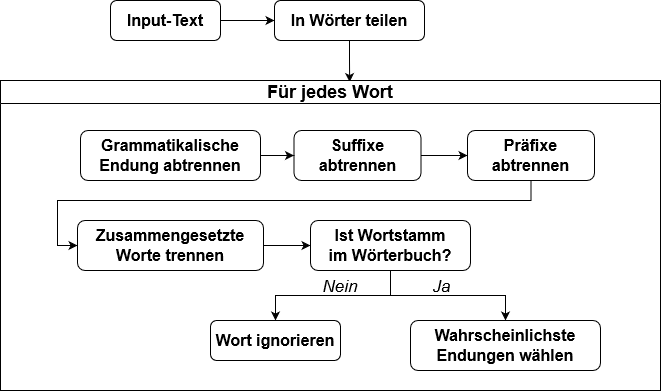

The diagram above was exported from draw.io. Its source (the exported page's mxGraphModel, read from the mxfile embedded in the PNG):
<mxGraphModel dx="1195" dy="628" grid="1" gridSize="10" guides="1" tooltips="1" connect="1" arrows="1" fold="1" page="1" pageScale="1" pageWidth="827" pageHeight="1169" math="0" shadow="0">
  <root>
    <mxCell id="0" />
    <mxCell id="1" parent="0" />
    <mxCell id="p2Vx2gixZMr4yB2hzw1--5" style="edgeStyle=orthogonalEdgeStyle;rounded=0;orthogonalLoop=1;jettySize=auto;html=1;fontSize=18;" edge="1" parent="1" source="p2Vx2gixZMr4yB2hzw1--1" target="p2Vx2gixZMr4yB2hzw1--2">
      <mxGeometry relative="1" as="geometry" />
    </mxCell>
    <mxCell id="p2Vx2gixZMr4yB2hzw1--1" value="&lt;font style=&quot;font-size: 16px;&quot;&gt;&lt;b&gt;&lt;font style=&quot;font-size: 16px;&quot;&gt;Input-Text&lt;/font&gt;&lt;/b&gt;&lt;/font&gt;" style="rounded=1;whiteSpace=wrap;html=1;" vertex="1" parent="1">
      <mxGeometry x="170" y="90" width="110" height="40" as="geometry" />
    </mxCell>
    <mxCell id="p2Vx2gixZMr4yB2hzw1--20" style="edgeStyle=orthogonalEdgeStyle;rounded=0;orthogonalLoop=1;jettySize=auto;html=1;fontSize=18;entryX=0.529;entryY=0.005;entryDx=0;entryDy=0;entryPerimeter=0;" edge="1" parent="1" source="p2Vx2gixZMr4yB2hzw1--2" target="p2Vx2gixZMr4yB2hzw1--4">
      <mxGeometry relative="1" as="geometry" />
    </mxCell>
    <mxCell id="p2Vx2gixZMr4yB2hzw1--2" value="&lt;font style=&quot;font-size: 16px;&quot;&gt;&lt;font style=&quot;font-size: 16px;&quot;&gt;&lt;b&gt;In Wörter teilen&lt;/b&gt;&lt;/font&gt;&lt;br&gt;&lt;/font&gt;" style="rounded=1;whiteSpace=wrap;html=1;" vertex="1" parent="1">
      <mxGeometry x="334" y="90" width="150" height="40" as="geometry" />
    </mxCell>
    <mxCell id="p2Vx2gixZMr4yB2hzw1--4" value="Für jedes Wort" style="swimlane;whiteSpace=wrap;html=1;fontSize=18;" vertex="1" parent="1">
      <mxGeometry x="60" y="170" width="660" height="310" as="geometry" />
    </mxCell>
    <mxCell id="p2Vx2gixZMr4yB2hzw1--16" style="edgeStyle=none;rounded=0;orthogonalLoop=1;jettySize=auto;html=1;entryX=0;entryY=0.5;entryDx=0;entryDy=0;fontSize=18;" edge="1" parent="p2Vx2gixZMr4yB2hzw1--4" source="p2Vx2gixZMr4yB2hzw1--8" target="p2Vx2gixZMr4yB2hzw1--9">
      <mxGeometry relative="1" as="geometry" />
    </mxCell>
    <mxCell id="p2Vx2gixZMr4yB2hzw1--8" value="&lt;b style=&quot;font-size: 16px;&quot;&gt;&lt;font style=&quot;font-size: 16px;&quot;&gt;&lt;font style=&quot;font-size: 16px;&quot;&gt;Suffixe abtrennen&lt;/font&gt;&lt;br&gt;&lt;/font&gt;&lt;/b&gt;" style="rounded=1;whiteSpace=wrap;html=1;" vertex="1" parent="p2Vx2gixZMr4yB2hzw1--4">
      <mxGeometry x="293.5" y="50" width="127" height="50" as="geometry" />
    </mxCell>
    <mxCell id="p2Vx2gixZMr4yB2hzw1--26" style="edgeStyle=orthogonalEdgeStyle;rounded=0;orthogonalLoop=1;jettySize=auto;html=1;entryX=0;entryY=0.5;entryDx=0;entryDy=0;fontSize=18;" edge="1" parent="p2Vx2gixZMr4yB2hzw1--4" source="p2Vx2gixZMr4yB2hzw1--9" target="p2Vx2gixZMr4yB2hzw1--11">
      <mxGeometry relative="1" as="geometry">
        <Array as="points">
          <mxPoint x="531" y="120" />
          <mxPoint x="57" y="120" />
          <mxPoint x="57" y="165" />
        </Array>
      </mxGeometry>
    </mxCell>
    <mxCell id="p2Vx2gixZMr4yB2hzw1--9" value="&lt;b style=&quot;font-size: 16px;&quot;&gt;&lt;font style=&quot;font-size: 16px;&quot;&gt;&lt;font style=&quot;font-size: 16px;&quot;&gt;Präfixe abtrennen&lt;/font&gt;&lt;br&gt;&lt;/font&gt;&lt;/b&gt;" style="rounded=1;whiteSpace=wrap;html=1;" vertex="1" parent="p2Vx2gixZMr4yB2hzw1--4">
      <mxGeometry x="467" y="50" width="127" height="50" as="geometry" />
    </mxCell>
    <mxCell id="p2Vx2gixZMr4yB2hzw1--15" style="edgeStyle=none;rounded=0;orthogonalLoop=1;jettySize=auto;html=1;entryX=0;entryY=0.5;entryDx=0;entryDy=0;fontSize=18;" edge="1" parent="p2Vx2gixZMr4yB2hzw1--4" source="p2Vx2gixZMr4yB2hzw1--10" target="p2Vx2gixZMr4yB2hzw1--8">
      <mxGeometry relative="1" as="geometry" />
    </mxCell>
    <mxCell id="p2Vx2gixZMr4yB2hzw1--10" value="&lt;b style=&quot;font-size: 16px;&quot;&gt;&lt;font style=&quot;font-size: 16px;&quot;&gt;&lt;font style=&quot;font-size: 16px;&quot;&gt;Grammatikalische Endung abtrennen&lt;/font&gt;&lt;br&gt;&lt;/font&gt;&lt;/b&gt;" style="rounded=1;whiteSpace=wrap;html=1;" vertex="1" parent="p2Vx2gixZMr4yB2hzw1--4">
      <mxGeometry x="80" y="50" width="180" height="50" as="geometry" />
    </mxCell>
    <mxCell id="p2Vx2gixZMr4yB2hzw1--18" style="edgeStyle=orthogonalEdgeStyle;rounded=0;orthogonalLoop=1;jettySize=auto;html=1;fontSize=18;" edge="1" parent="p2Vx2gixZMr4yB2hzw1--4" source="p2Vx2gixZMr4yB2hzw1--11" target="p2Vx2gixZMr4yB2hzw1--13">
      <mxGeometry relative="1" as="geometry" />
    </mxCell>
    <mxCell id="p2Vx2gixZMr4yB2hzw1--11" value="&lt;b style=&quot;font-size: 16px;&quot;&gt;&lt;font style=&quot;font-size: 16px;&quot;&gt;&lt;font style=&quot;font-size: 16px;&quot;&gt;Zusammengesetzte Worte trennen&lt;/font&gt;&lt;br&gt;&lt;/font&gt;&lt;/b&gt;" style="rounded=1;whiteSpace=wrap;html=1;" vertex="1" parent="p2Vx2gixZMr4yB2hzw1--4">
      <mxGeometry x="77" y="140" width="186" height="50" as="geometry" />
    </mxCell>
    <mxCell id="p2Vx2gixZMr4yB2hzw1--19" style="edgeStyle=orthogonalEdgeStyle;rounded=0;orthogonalLoop=1;jettySize=auto;html=1;fontSize=18;" edge="1" parent="p2Vx2gixZMr4yB2hzw1--4" source="p2Vx2gixZMr4yB2hzw1--13" target="p2Vx2gixZMr4yB2hzw1--14">
      <mxGeometry relative="1" as="geometry" />
    </mxCell>
    <mxCell id="p2Vx2gixZMr4yB2hzw1--22" style="edgeStyle=orthogonalEdgeStyle;rounded=0;orthogonalLoop=1;jettySize=auto;html=1;fontSize=18;" edge="1" parent="p2Vx2gixZMr4yB2hzw1--4" source="p2Vx2gixZMr4yB2hzw1--13" target="p2Vx2gixZMr4yB2hzw1--21">
      <mxGeometry relative="1" as="geometry" />
    </mxCell>
    <mxCell id="p2Vx2gixZMr4yB2hzw1--13" value="&lt;div style=&quot;font-size: 16px;&quot;&gt;&lt;font style=&quot;font-size: 16px;&quot;&gt;&lt;b&gt;&lt;font style=&quot;font-size: 16px;&quot;&gt;Ist Wortstamm&lt;/font&gt;&lt;/b&gt;&lt;/font&gt;&lt;/div&gt;&lt;div style=&quot;font-size: 16px;&quot;&gt;&lt;font style=&quot;font-size: 16px;&quot;&gt;&lt;b&gt;&lt;font style=&quot;font-size: 16px;&quot;&gt;im Wörterbuch?&lt;/font&gt;&lt;/b&gt;&lt;/font&gt;&lt;/div&gt;" style="rounded=1;whiteSpace=wrap;html=1;" vertex="1" parent="p2Vx2gixZMr4yB2hzw1--4">
      <mxGeometry x="310" y="140" width="160" height="50" as="geometry" />
    </mxCell>
    <mxCell id="p2Vx2gixZMr4yB2hzw1--14" value="&lt;div style=&quot;font-size: 16px;&quot;&gt;&lt;b&gt;&lt;font style=&quot;font-size: 16px;&quot;&gt;Wahrscheinlichste Endungen wählen&lt;br&gt;&lt;/font&gt;&lt;/b&gt;&lt;/div&gt;" style="rounded=1;whiteSpace=wrap;html=1;" vertex="1" parent="p2Vx2gixZMr4yB2hzw1--4">
      <mxGeometry x="410" y="240" width="190" height="50" as="geometry" />
    </mxCell>
    <mxCell id="p2Vx2gixZMr4yB2hzw1--21" value="&lt;div style=&quot;font-size: 16px;&quot;&gt;&lt;b&gt;&lt;font style=&quot;font-size: 16px;&quot;&gt;Wort ignorieren&lt;br&gt;&lt;/font&gt;&lt;/b&gt;&lt;/div&gt;" style="rounded=1;whiteSpace=wrap;html=1;" vertex="1" parent="p2Vx2gixZMr4yB2hzw1--4">
      <mxGeometry x="210" y="240" width="130" height="40" as="geometry" />
    </mxCell>
    <mxCell id="p2Vx2gixZMr4yB2hzw1--23" value="&lt;font style=&quot;font-size: 17px;&quot;&gt;&lt;i&gt;Ja&lt;/i&gt;&lt;/font&gt;" style="text;html=1;strokeColor=none;fillColor=none;align=center;verticalAlign=middle;whiteSpace=wrap;rounded=0;fontSize=18;" vertex="1" parent="p2Vx2gixZMr4yB2hzw1--4">
      <mxGeometry x="420.5" y="190" width="40.5" height="30" as="geometry" />
    </mxCell>
    <mxCell id="p2Vx2gixZMr4yB2hzw1--25" value="&lt;font style=&quot;font-size: 17px;&quot;&gt;&lt;i&gt;Nein&lt;/i&gt;&lt;/font&gt;" style="text;html=1;strokeColor=none;fillColor=none;align=center;verticalAlign=middle;whiteSpace=wrap;rounded=0;fontSize=18;" vertex="1" parent="p2Vx2gixZMr4yB2hzw1--4">
      <mxGeometry x="310" y="190" width="60" height="30" as="geometry" />
    </mxCell>
  </root>
</mxGraphModel>